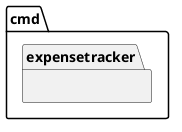

The diagram above was rendered by PlantUML. Its source (embedded in the PNG):
@startuml
namespace cmd {
    namespace expensetracker {
    }
}




@enduml